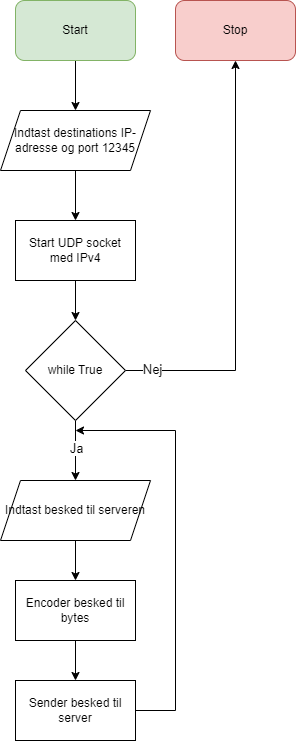

The diagram above was exported from draw.io. Its source (the exported page's mxGraphModel, read from the mxfile embedded in the PNG):
<mxGraphModel dx="1420" dy="1842" grid="1" gridSize="10" guides="1" tooltips="1" connect="1" arrows="1" fold="1" page="1" pageScale="1" pageWidth="1600" pageHeight="900" math="0" shadow="0">
  <root>
    <mxCell id="0" />
    <mxCell id="1" parent="0" />
    <mxCell id="H5gmf9wC5J5KhxxLlNfG-2" value="" style="endArrow=classic;html=1;rounded=0;" parent="1" source="H5gmf9wC5J5KhxxLlNfG-7" edge="1">
      <mxGeometry width="50" height="50" relative="1" as="geometry">
        <mxPoint x="140" y="-780" as="sourcePoint" />
        <mxPoint x="140" y="-709.2893218813452" as="targetPoint" />
      </mxGeometry>
    </mxCell>
    <mxCell id="ZaahJ76XjWxcGkw5BX3v-5" value="" style="edgeStyle=orthogonalEdgeStyle;rounded=0;orthogonalLoop=1;jettySize=auto;html=1;" parent="1" source="H5gmf9wC5J5KhxxLlNfG-7" target="ZaahJ76XjWxcGkw5BX3v-4" edge="1">
      <mxGeometry relative="1" as="geometry" />
    </mxCell>
    <mxCell id="ZaahJ76XjWxcGkw5BX3v-25" style="edgeStyle=orthogonalEdgeStyle;rounded=0;orthogonalLoop=1;jettySize=auto;html=1;entryX=0.5;entryY=0;entryDx=0;entryDy=0;" parent="1" source="ZaahJ76XjWxcGkw5BX3v-4" target="qsFdx1bf45J7ufw0FW2p-1" edge="1">
      <mxGeometry relative="1" as="geometry">
        <mxPoint x="140" y="-560" as="targetPoint" />
      </mxGeometry>
    </mxCell>
    <mxCell id="ZaahJ76XjWxcGkw5BX3v-4" value="Start UDP socket med IPv4" style="whiteSpace=wrap;html=1;" parent="1" vertex="1">
      <mxGeometry x="80" y="-640" width="120" height="60" as="geometry" />
    </mxCell>
    <mxCell id="ZaahJ76XjWxcGkw5BX3v-27" style="edgeStyle=orthogonalEdgeStyle;rounded=0;orthogonalLoop=1;jettySize=auto;html=1;entryX=0.5;entryY=0;entryDx=0;entryDy=0;" parent="1" source="ZaahJ76XjWxcGkw5BX3v-8" target="ZaahJ76XjWxcGkw5BX3v-10" edge="1">
      <mxGeometry relative="1" as="geometry" />
    </mxCell>
    <mxCell id="ZaahJ76XjWxcGkw5BX3v-8" value="Indtast besked til serveren" style="shape=parallelogram;perimeter=parallelogramPerimeter;whiteSpace=wrap;html=1;fixedSize=1;" parent="1" vertex="1">
      <mxGeometry x="65" y="-380" width="150" height="60" as="geometry" />
    </mxCell>
    <mxCell id="ZaahJ76XjWxcGkw5BX3v-22" style="edgeStyle=orthogonalEdgeStyle;rounded=0;orthogonalLoop=1;jettySize=auto;html=1;entryX=0.5;entryY=0;entryDx=0;entryDy=0;" parent="1" source="yNuGwsKzJGoFxHHZ2YgQ-2" target="H5gmf9wC5J5KhxxLlNfG-7" edge="1">
      <mxGeometry relative="1" as="geometry" />
    </mxCell>
    <mxCell id="yNuGwsKzJGoFxHHZ2YgQ-2" value="Start" style="rounded=1;whiteSpace=wrap;html=1;fillColor=#d5e8d4;strokeColor=#82b366;" parent="1" vertex="1">
      <mxGeometry x="80" y="-860" width="120" height="60" as="geometry" />
    </mxCell>
    <mxCell id="qsFdx1bf45J7ufw0FW2p-7" style="edgeStyle=orthogonalEdgeStyle;rounded=0;orthogonalLoop=1;jettySize=auto;html=1;entryX=0.5;entryY=0;entryDx=0;entryDy=0;" parent="1" source="ZaahJ76XjWxcGkw5BX3v-10" target="qsFdx1bf45J7ufw0FW2p-4" edge="1">
      <mxGeometry relative="1" as="geometry" />
    </mxCell>
    <mxCell id="ZaahJ76XjWxcGkw5BX3v-10" value="Encoder besked til bytes" style="whiteSpace=wrap;html=1;" parent="1" vertex="1">
      <mxGeometry x="80" y="-280" width="120" height="60" as="geometry" />
    </mxCell>
    <mxCell id="H5gmf9wC5J5KhxxLlNfG-7" value="Indtast destinations IP-adresse og port 12345" style="shape=parallelogram;perimeter=parallelogramPerimeter;whiteSpace=wrap;html=1;fixedSize=1;" parent="1" vertex="1">
      <mxGeometry x="65" y="-750" width="150" height="60" as="geometry" />
    </mxCell>
    <mxCell id="qsFdx1bf45J7ufw0FW2p-2" style="edgeStyle=orthogonalEdgeStyle;rounded=0;orthogonalLoop=1;jettySize=auto;html=1;entryX=0.5;entryY=0;entryDx=0;entryDy=0;" parent="1" source="qsFdx1bf45J7ufw0FW2p-1" target="ZaahJ76XjWxcGkw5BX3v-8" edge="1">
      <mxGeometry relative="1" as="geometry" />
    </mxCell>
    <mxCell id="pBEq1T4D496u1o9Allvy-1" value="Ja" style="edgeLabel;html=1;align=center;verticalAlign=middle;resizable=0;points=[];fontSize=13;" parent="qsFdx1bf45J7ufw0FW2p-2" connectable="0" vertex="1">
      <mxGeometry x="-0.1" relative="1" as="geometry">
        <mxPoint as="offset" />
      </mxGeometry>
    </mxCell>
    <mxCell id="qsFdx1bf45J7ufw0FW2p-3" style="edgeStyle=orthogonalEdgeStyle;rounded=0;orthogonalLoop=1;jettySize=auto;html=1;entryX=0.5;entryY=1;entryDx=0;entryDy=0;" parent="1" source="qsFdx1bf45J7ufw0FW2p-1" target="A3JTytFuLrFia0IdZmhb-1" edge="1">
      <mxGeometry relative="1" as="geometry">
        <mxPoint x="320" y="-740" as="targetPoint" />
        <Array as="points">
          <mxPoint x="300" y="-490" />
        </Array>
      </mxGeometry>
    </mxCell>
    <mxCell id="a9fUdDJW0jbwNhtvgX4Q-1" value="Nej" style="edgeLabel;html=1;align=center;verticalAlign=middle;resizable=0;points=[];fontSize=13;" parent="qsFdx1bf45J7ufw0FW2p-3" connectable="0" vertex="1">
      <mxGeometry x="-0.8769" y="2" relative="1" as="geometry">
        <mxPoint as="offset" />
      </mxGeometry>
    </mxCell>
    <mxCell id="qsFdx1bf45J7ufw0FW2p-1" value="while True" style="rhombus;whiteSpace=wrap;html=1;" parent="1" vertex="1">
      <mxGeometry x="90" y="-540" width="100" height="100" as="geometry" />
    </mxCell>
    <mxCell id="qsFdx1bf45J7ufw0FW2p-5" style="edgeStyle=orthogonalEdgeStyle;rounded=0;orthogonalLoop=1;jettySize=auto;html=1;" parent="1" source="qsFdx1bf45J7ufw0FW2p-4" edge="1">
      <mxGeometry relative="1" as="geometry">
        <mxPoint x="140" y="-430" as="targetPoint" />
        <Array as="points">
          <mxPoint x="240" y="-150" />
          <mxPoint x="240" y="-430" />
        </Array>
      </mxGeometry>
    </mxCell>
    <mxCell id="qsFdx1bf45J7ufw0FW2p-4" value="Sender besked til server" style="rounded=0;whiteSpace=wrap;html=1;" parent="1" vertex="1">
      <mxGeometry x="80" y="-180" width="120" height="60" as="geometry" />
    </mxCell>
    <mxCell id="A3JTytFuLrFia0IdZmhb-1" value="Stop" style="rounded=1;whiteSpace=wrap;html=1;fillColor=#f8cecc;strokeColor=#b85450;" vertex="1" parent="1">
      <mxGeometry x="240" y="-860" width="120" height="60" as="geometry" />
    </mxCell>
  </root>
</mxGraphModel>